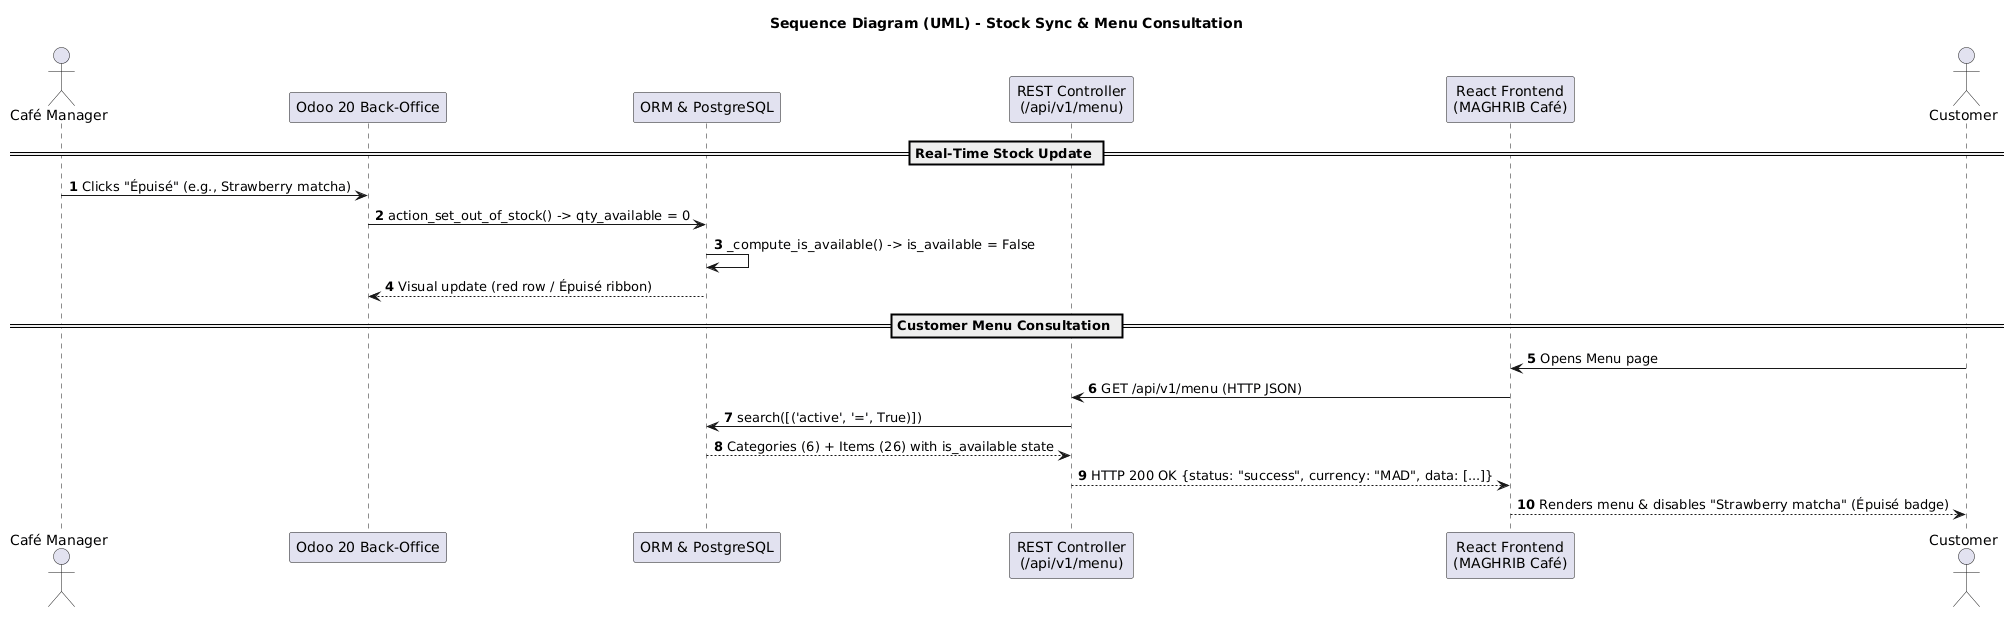

The diagram above was rendered by PlantUML. Its source (embedded in the PNG):
@startuml
title Sequence Diagram (UML) - Stock Sync & Menu Consultation
autonumber

actor "Café Manager" as Gerant
participant "Odoo 20 Back-Office" as BackOffice
participant "ORM & PostgreSQL" as DB
participant "REST Controller\n(/api/v1/menu)" as API
participant "React Frontend\n(MAGHRIB Café)" as React
actor "Customer" as Client

== Real-Time Stock Update ==
Gerant -> BackOffice : Clicks "Épuisé" (e.g., Strawberry matcha)
BackOffice -> DB : action_set_out_of_stock() -> qty_available = 0
DB -> DB : _compute_is_available() -> is_available = False
DB --> BackOffice : Visual update (red row / Épuisé ribbon)

== Customer Menu Consultation ==
Client -> React : Opens Menu page
React -> API : GET /api/v1/menu (HTTP JSON)
API -> DB : search([('active', '=', True)])
DB --> API : Categories (6) + Items (26) with is_available state
API --> React : HTTP 200 OK {status: "success", currency: "MAD", data: [...]}
React --> Client : Renders menu & disables "Strawberry matcha" (Épuisé badge)
@enduml